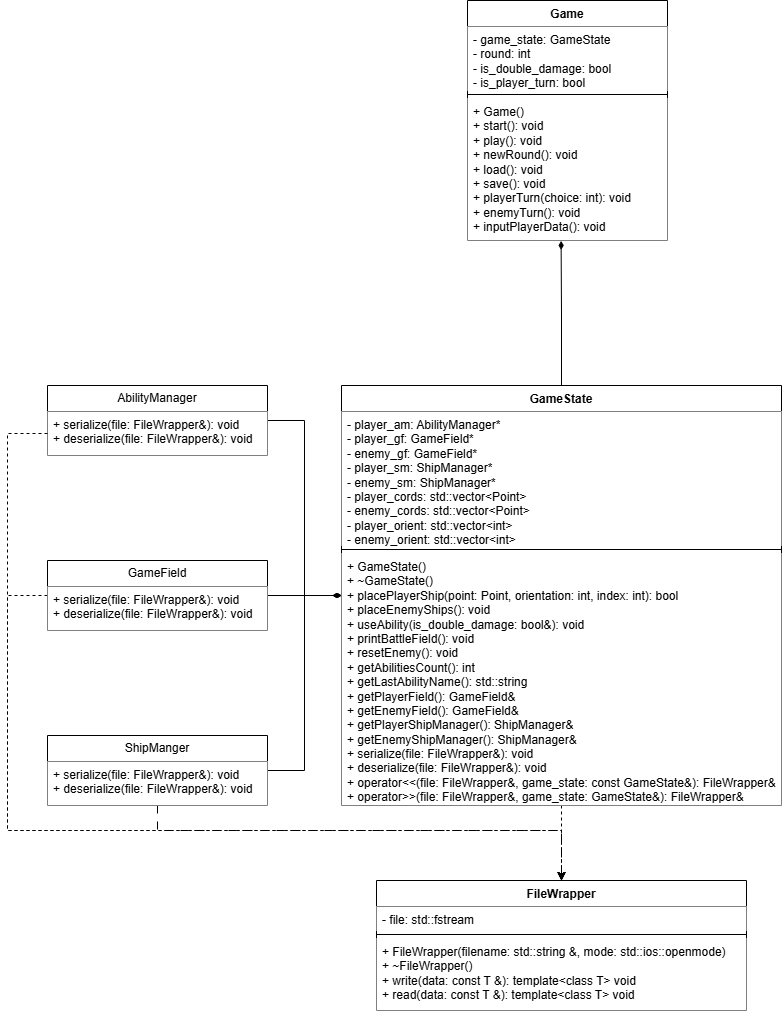

The diagram above was exported from draw.io. Its source (the exported page's mxGraphModel, read from the mxfile embedded in the PNG):
<mxGraphModel dx="2035" dy="1343" grid="1" gridSize="10" guides="1" tooltips="1" connect="1" arrows="1" fold="1" page="1" pageScale="1" pageWidth="827" pageHeight="1169" background="#ffffff" math="0" shadow="0">
  <root>
    <mxCell id="0" />
    <mxCell id="1" parent="0" />
    <mxCell id="DWA8-55y68-KC_DEEudD-1" value="Game" style="swimlane;fontStyle=1;align=center;verticalAlign=top;childLayout=stackLayout;horizontal=1;startSize=26;horizontalStack=0;resizeParent=1;resizeParentMax=0;resizeLast=0;collapsible=1;marginBottom=0;whiteSpace=wrap;html=1;" vertex="1" parent="1">
      <mxGeometry x="487" y="20" width="200" height="240" as="geometry" />
    </mxCell>
    <mxCell id="DWA8-55y68-KC_DEEudD-2" value="- game_state:&amp;nbsp;GameState&lt;div&gt;- round: int&lt;/div&gt;&lt;div&gt;-&amp;nbsp;is_double_damage: bool&lt;/div&gt;&lt;div&gt;-&amp;nbsp;is_player_turn: bool&lt;/div&gt;" style="text;strokeColor=none;fillColor=default;align=left;verticalAlign=top;spacingLeft=4;spacingRight=4;overflow=hidden;rotatable=0;points=[[0,0.5],[1,0.5]];portConstraint=eastwest;whiteSpace=wrap;html=1;" vertex="1" parent="DWA8-55y68-KC_DEEudD-1">
      <mxGeometry y="26" width="200" height="64" as="geometry" />
    </mxCell>
    <mxCell id="DWA8-55y68-KC_DEEudD-3" value="" style="line;strokeWidth=1;fillColor=none;align=left;verticalAlign=middle;spacingTop=-1;spacingLeft=3;spacingRight=3;rotatable=0;labelPosition=right;points=[];portConstraint=eastwest;strokeColor=inherit;" vertex="1" parent="DWA8-55y68-KC_DEEudD-1">
      <mxGeometry y="90" width="200" height="8" as="geometry" />
    </mxCell>
    <mxCell id="DWA8-55y68-KC_DEEudD-4" value="+ Game()&lt;div&gt;+ start(): void&lt;/div&gt;&lt;div&gt;+ play(): void&lt;/div&gt;&lt;div&gt;+ newRound(): void&lt;/div&gt;&lt;div&gt;+ load(): void&lt;/div&gt;&lt;div&gt;+ save(): void&lt;/div&gt;&lt;div&gt;+ playerTurn(choice: int): void&lt;/div&gt;&lt;div&gt;+ enemyTurn(): void&lt;/div&gt;&lt;div&gt;+ inputPlayerData(): void&lt;/div&gt;" style="text;strokeColor=none;fillColor=default;align=left;verticalAlign=top;spacingLeft=4;spacingRight=4;overflow=hidden;rotatable=0;points=[[0,0.5],[1,0.5]];portConstraint=eastwest;whiteSpace=wrap;html=1;" vertex="1" parent="DWA8-55y68-KC_DEEudD-1">
      <mxGeometry y="98" width="200" height="142" as="geometry" />
    </mxCell>
    <mxCell id="DWA8-55y68-KC_DEEudD-15" style="edgeStyle=orthogonalEdgeStyle;rounded=0;orthogonalLoop=1;jettySize=auto;html=1;entryX=0.5;entryY=0;entryDx=0;entryDy=0;dashed=1;" edge="1" parent="1" source="DWA8-55y68-KC_DEEudD-5" target="DWA8-55y68-KC_DEEudD-10">
      <mxGeometry relative="1" as="geometry" />
    </mxCell>
    <mxCell id="DWA8-55y68-KC_DEEudD-5" value="GameState" style="swimlane;fontStyle=1;align=center;verticalAlign=top;childLayout=stackLayout;horizontal=1;startSize=26;horizontalStack=0;resizeParent=1;resizeParentMax=0;resizeLast=0;collapsible=1;marginBottom=0;whiteSpace=wrap;html=1;" vertex="1" parent="1">
      <mxGeometry x="361" y="405" width="440" height="420" as="geometry" />
    </mxCell>
    <mxCell id="DWA8-55y68-KC_DEEudD-6" value="- player_am:&amp;nbsp;AbilityManager*&lt;div&gt;-&amp;nbsp;&lt;span style=&quot;background-color: initial;&quot;&gt;player_gf:&amp;nbsp;&lt;/span&gt;&lt;span style=&quot;background-color: initial;&quot;&gt;GameField*&lt;/span&gt;&lt;/div&gt;&lt;div&gt;&lt;span style=&quot;background-color: initial;&quot;&gt;- enemy_gf:&amp;nbsp;&lt;/span&gt;&lt;span style=&quot;background-color: initial;&quot;&gt;GameField*&lt;/span&gt;&lt;span style=&quot;background-color: initial;&quot;&gt;&lt;/span&gt;&lt;/div&gt;&lt;div&gt;-&amp;nbsp;&lt;span style=&quot;background-color: initial;&quot;&gt;player_sm:&amp;nbsp;&lt;/span&gt;&lt;span style=&quot;background-color: initial;&quot;&gt;ShipManager*&lt;br&gt;&lt;/span&gt;-&amp;nbsp;&lt;span style=&quot;background-color: initial;&quot;&gt;enemy_sm:&amp;nbsp;&lt;/span&gt;&lt;span style=&quot;background-color: initial;&quot;&gt;ShipManager*&lt;/span&gt;&lt;span style=&quot;background-color: initial;&quot;&gt;&lt;/span&gt;&lt;/div&gt;&lt;div&gt;-&amp;nbsp;&lt;span style=&quot;background-color: initial;&quot;&gt;player_cords:&amp;nbsp;&lt;/span&gt;&lt;span style=&quot;background-color: initial;&quot;&gt;std::vector&amp;lt;Point&amp;gt;&lt;br&gt;&lt;/span&gt;- enemy&lt;span style=&quot;background-color: initial;&quot;&gt;_cords:&amp;nbsp;&lt;/span&gt;&lt;span style=&quot;background-color: initial;&quot;&gt;std::vector&amp;lt;Point&amp;gt;&lt;br&gt;&lt;/span&gt;- player&lt;span style=&quot;background-color: initial;&quot;&gt;_orient:&amp;nbsp;&lt;/span&gt;&lt;span style=&quot;background-color: initial;&quot;&gt;std::vector&amp;lt;int&amp;gt;&lt;br&gt;-&lt;/span&gt;&lt;span style=&quot;background-color: initial;&quot;&gt;&lt;/span&gt;&lt;span style=&quot;background-color: initial;&quot;&gt;&lt;/span&gt;&lt;span style=&quot;background-color: initial;&quot;&gt;&amp;nbsp;&lt;/span&gt;enemy&lt;span style=&quot;background-color: initial;&quot;&gt;_orient:&amp;nbsp;&lt;/span&gt;&lt;span style=&quot;background-color: initial;&quot;&gt;std::vector&amp;lt;int&amp;gt;&lt;/span&gt;&lt;/div&gt;" style="text;align=left;verticalAlign=top;spacingLeft=4;spacingRight=4;overflow=hidden;rotatable=0;points=[[0,0.5],[1,0.5]];portConstraint=eastwest;whiteSpace=wrap;html=1;fillColor=default;" vertex="1" parent="DWA8-55y68-KC_DEEudD-5">
      <mxGeometry y="26" width="440" height="134" as="geometry" />
    </mxCell>
    <mxCell id="DWA8-55y68-KC_DEEudD-7" value="" style="line;strokeWidth=1;fillColor=none;align=left;verticalAlign=middle;spacingTop=-1;spacingLeft=3;spacingRight=3;rotatable=0;labelPosition=right;points=[];portConstraint=eastwest;strokeColor=inherit;" vertex="1" parent="DWA8-55y68-KC_DEEudD-5">
      <mxGeometry y="160" width="440" height="8" as="geometry" />
    </mxCell>
    <mxCell id="DWA8-55y68-KC_DEEudD-8" value="+ GameState()&lt;br&gt;+&amp;nbsp;~GameState()&lt;br&gt;&lt;div&gt;+ placePlayerShip(point: Point, orientation: int, index: int): bool&lt;/div&gt;&lt;div&gt;+ placeEnemyShips(): void&lt;/div&gt;&lt;div&gt;+ useAbility(is_double_damage: bool&amp;amp;): void&lt;/div&gt;&lt;div&gt;+ printBattleField(): void&lt;/div&gt;&lt;div&gt;+ resetEnemy(): void&lt;/div&gt;&lt;div&gt;+ getAbilitiesCount(): int&lt;/div&gt;&lt;div&gt;+ getLastAbilityName(): std::string&lt;/div&gt;&lt;div&gt;+ getPlayerField(): GameField&amp;amp;&lt;br&gt;+ getEnemyField(): GameField&amp;amp;&lt;br&gt;+ getPlayerShipManager(): ShipManager&amp;amp;&lt;br&gt;+ getEnemyShipManager(): ShipManager&amp;amp;&lt;br&gt;+ serialize(file: FileWrapper&amp;amp;): void&lt;br&gt;+ deserialize(file: FileWrapper&amp;amp;): void&lt;br&gt;+&amp;nbsp;operator&amp;lt;&amp;lt;(&lt;span style=&quot;background-color: initial;&quot;&gt;file: FileWrapper&amp;amp;,&amp;nbsp;&lt;/span&gt;&lt;span style=&quot;background-color: initial;&quot;&gt;game_state:&amp;nbsp;&lt;/span&gt;&lt;span style=&quot;background-color: initial;&quot;&gt;const GameState&amp;amp;&lt;/span&gt;&lt;span style=&quot;background-color: initial;&quot;&gt;):&amp;nbsp;&lt;/span&gt;&lt;span style=&quot;background-color: initial;&quot;&gt;FileWrapper&amp;amp;&lt;/span&gt;&lt;/div&gt;&lt;div&gt;+&amp;nbsp;operator&amp;gt;&amp;gt;(&lt;span style=&quot;background-color: initial;&quot;&gt;file: FileWrapper&amp;amp;,&amp;nbsp;&lt;/span&gt;&lt;span style=&quot;background-color: initial;&quot;&gt;game_state:&amp;nbsp;&lt;/span&gt;&lt;span style=&quot;background-color: initial;&quot;&gt;GameState&amp;amp;&lt;/span&gt;&lt;span style=&quot;background-color: initial;&quot;&gt;):&amp;nbsp;&lt;/span&gt;&lt;span style=&quot;background-color: initial;&quot;&gt;FileWrapper&amp;amp;&lt;/span&gt;&lt;span style=&quot;background-color: initial;&quot;&gt;&lt;/span&gt;&lt;/div&gt;" style="text;strokeColor=none;fillColor=default;align=left;verticalAlign=top;spacingLeft=4;spacingRight=4;overflow=hidden;rotatable=0;points=[[0,0.5],[1,0.5]];portConstraint=eastwest;whiteSpace=wrap;html=1;" vertex="1" parent="DWA8-55y68-KC_DEEudD-5">
      <mxGeometry y="168" width="440" height="252" as="geometry" />
    </mxCell>
    <mxCell id="DWA8-55y68-KC_DEEudD-9" style="edgeStyle=orthogonalEdgeStyle;rounded=0;orthogonalLoop=1;jettySize=auto;html=1;entryX=0.468;entryY=1.003;entryDx=0;entryDy=0;entryPerimeter=0;endArrow=diamondThin;endFill=1;" edge="1" parent="1" source="DWA8-55y68-KC_DEEudD-5" target="DWA8-55y68-KC_DEEudD-4">
      <mxGeometry relative="1" as="geometry" />
    </mxCell>
    <mxCell id="DWA8-55y68-KC_DEEudD-10" value="FileWrapper" style="swimlane;fontStyle=1;align=center;verticalAlign=top;childLayout=stackLayout;horizontal=1;startSize=26;horizontalStack=0;resizeParent=1;resizeParentMax=0;resizeLast=0;collapsible=1;marginBottom=0;whiteSpace=wrap;html=1;" vertex="1" parent="1">
      <mxGeometry x="396" y="900" width="370" height="130" as="geometry" />
    </mxCell>
    <mxCell id="DWA8-55y68-KC_DEEudD-11" value="- file: std::fstream" style="text;strokeColor=none;fillColor=default;align=left;verticalAlign=top;spacingLeft=4;spacingRight=4;overflow=hidden;rotatable=0;points=[[0,0.5],[1,0.5]];portConstraint=eastwest;whiteSpace=wrap;html=1;" vertex="1" parent="DWA8-55y68-KC_DEEudD-10">
      <mxGeometry y="26" width="370" height="24" as="geometry" />
    </mxCell>
    <mxCell id="DWA8-55y68-KC_DEEudD-12" value="" style="line;strokeWidth=1;fillColor=none;align=left;verticalAlign=middle;spacingTop=-1;spacingLeft=3;spacingRight=3;rotatable=0;labelPosition=right;points=[];portConstraint=eastwest;strokeColor=inherit;" vertex="1" parent="DWA8-55y68-KC_DEEudD-10">
      <mxGeometry y="50" width="370" height="8" as="geometry" />
    </mxCell>
    <mxCell id="DWA8-55y68-KC_DEEudD-13" value="+ FileWrapper(filename: std::string &amp;amp;, mode: std::ios::openmode)&lt;div&gt;+ ~FileWrapper()&lt;/div&gt;&lt;div&gt;+ write(&lt;span style=&quot;background-color: initial;&quot;&gt;data:&amp;nbsp;&lt;/span&gt;&lt;span style=&quot;background-color: initial;&quot;&gt;const T &amp;amp;):&amp;nbsp;&lt;/span&gt;&lt;span style=&quot;background-color: initial;&quot;&gt;template&amp;lt;class T&amp;gt;&amp;nbsp;&lt;/span&gt;&lt;span style=&quot;background-color: initial;&quot;&gt;void&lt;/span&gt;&lt;/div&gt;&lt;div&gt;+&amp;nbsp;&lt;span style=&quot;background-color: initial;&quot;&gt;read(&lt;/span&gt;&lt;span style=&quot;background-color: initial;&quot;&gt;data:&amp;nbsp;&lt;/span&gt;&lt;span style=&quot;background-color: initial;&quot;&gt;const T &amp;amp;):&amp;nbsp;&lt;/span&gt;&lt;span style=&quot;background-color: initial;&quot;&gt;template&amp;lt;class T&amp;gt;&amp;nbsp;&lt;/span&gt;&lt;span style=&quot;background-color: initial;&quot;&gt;void&lt;/span&gt;&lt;/div&gt;" style="text;strokeColor=none;fillColor=default;align=left;verticalAlign=top;spacingLeft=4;spacingRight=4;overflow=hidden;rotatable=0;points=[[0,0.5],[1,0.5]];portConstraint=eastwest;whiteSpace=wrap;html=1;" vertex="1" parent="DWA8-55y68-KC_DEEudD-10">
      <mxGeometry y="58" width="370" height="72" as="geometry" />
    </mxCell>
    <mxCell id="DWA8-55y68-KC_DEEudD-35" style="edgeStyle=orthogonalEdgeStyle;rounded=0;orthogonalLoop=1;jettySize=auto;html=1;endArrow=diamondThin;endFill=1;" edge="1" parent="1" source="DWA8-55y68-KC_DEEudD-24" target="DWA8-55y68-KC_DEEudD-5">
      <mxGeometry relative="1" as="geometry" />
    </mxCell>
    <mxCell id="DWA8-55y68-KC_DEEudD-38" style="edgeStyle=orthogonalEdgeStyle;rounded=0;orthogonalLoop=1;jettySize=auto;html=1;dashed=1;" edge="1" parent="1" source="DWA8-55y68-KC_DEEudD-24" target="DWA8-55y68-KC_DEEudD-10">
      <mxGeometry relative="1" as="geometry">
        <Array as="points">
          <mxPoint x="27" y="615" />
          <mxPoint x="27" y="850" />
          <mxPoint x="581" y="850" />
        </Array>
      </mxGeometry>
    </mxCell>
    <mxCell id="DWA8-55y68-KC_DEEudD-24" value="GameField" style="swimlane;fontStyle=0;childLayout=stackLayout;horizontal=1;startSize=26;fillColor=default;horizontalStack=0;resizeParent=1;resizeParentMax=0;resizeLast=0;collapsible=1;marginBottom=0;whiteSpace=wrap;html=1;" vertex="1" parent="1">
      <mxGeometry x="67" y="580" width="220" height="70" as="geometry" />
    </mxCell>
    <mxCell id="DWA8-55y68-KC_DEEudD-25" value="+ serialize(file: FileWrapper&amp;amp;): void&lt;div&gt;+ deserialize(file: FileWrapper&amp;amp;): void&lt;br&gt;&lt;div&gt;&lt;br&gt;&lt;/div&gt;&lt;/div&gt;" style="text;strokeColor=none;fillColor=default;align=left;verticalAlign=top;spacingLeft=4;spacingRight=4;overflow=hidden;rotatable=0;points=[[0,0.5],[1,0.5]];portConstraint=eastwest;whiteSpace=wrap;html=1;" vertex="1" parent="DWA8-55y68-KC_DEEudD-24">
      <mxGeometry y="26" width="220" height="44" as="geometry" />
    </mxCell>
    <mxCell id="DWA8-55y68-KC_DEEudD-34" style="edgeStyle=orthogonalEdgeStyle;rounded=0;orthogonalLoop=1;jettySize=auto;html=1;endArrow=diamondThin;endFill=1;" edge="1" parent="1" source="DWA8-55y68-KC_DEEudD-28" target="DWA8-55y68-KC_DEEudD-5">
      <mxGeometry relative="1" as="geometry" />
    </mxCell>
    <mxCell id="DWA8-55y68-KC_DEEudD-37" style="edgeStyle=orthogonalEdgeStyle;rounded=0;orthogonalLoop=1;jettySize=auto;html=1;dashed=1;dashPattern=8 8;" edge="1" parent="1" source="DWA8-55y68-KC_DEEudD-28" target="DWA8-55y68-KC_DEEudD-10">
      <mxGeometry relative="1" as="geometry">
        <Array as="points">
          <mxPoint x="177" y="850" />
          <mxPoint x="581" y="850" />
        </Array>
      </mxGeometry>
    </mxCell>
    <mxCell id="DWA8-55y68-KC_DEEudD-28" value="ShipManger" style="swimlane;fontStyle=0;childLayout=stackLayout;horizontal=1;startSize=26;fillColor=default;horizontalStack=0;resizeParent=1;resizeParentMax=0;resizeLast=0;collapsible=1;marginBottom=0;whiteSpace=wrap;html=1;" vertex="1" parent="1">
      <mxGeometry x="67" y="755" width="220" height="70" as="geometry" />
    </mxCell>
    <mxCell id="DWA8-55y68-KC_DEEudD-29" value="+ serialize(file: FileWrapper&amp;amp;): void&lt;div&gt;+ deserialize(file: FileWrapper&amp;amp;): void&lt;br&gt;&lt;div&gt;&lt;br&gt;&lt;/div&gt;&lt;/div&gt;" style="text;strokeColor=none;fillColor=default;align=left;verticalAlign=top;spacingLeft=4;spacingRight=4;overflow=hidden;rotatable=0;points=[[0,0.5],[1,0.5]];portConstraint=eastwest;whiteSpace=wrap;html=1;" vertex="1" parent="DWA8-55y68-KC_DEEudD-28">
      <mxGeometry y="26" width="220" height="44" as="geometry" />
    </mxCell>
    <mxCell id="DWA8-55y68-KC_DEEudD-36" style="edgeStyle=orthogonalEdgeStyle;rounded=0;orthogonalLoop=1;jettySize=auto;html=1;endArrow=diamondThin;endFill=1;" edge="1" parent="1" source="DWA8-55y68-KC_DEEudD-30" target="DWA8-55y68-KC_DEEudD-5">
      <mxGeometry relative="1" as="geometry" />
    </mxCell>
    <mxCell id="DWA8-55y68-KC_DEEudD-30" value="AbilityManager" style="swimlane;fontStyle=0;childLayout=stackLayout;horizontal=1;startSize=26;fillColor=default;horizontalStack=0;resizeParent=1;resizeParentMax=0;resizeLast=0;collapsible=1;marginBottom=0;whiteSpace=wrap;html=1;" vertex="1" parent="1">
      <mxGeometry x="67" y="405" width="220" height="70" as="geometry" />
    </mxCell>
    <mxCell id="DWA8-55y68-KC_DEEudD-31" value="+ serialize(file: FileWrapper&amp;amp;): void&lt;div&gt;+ deserialize(file: FileWrapper&amp;amp;): void&lt;br&gt;&lt;div&gt;&lt;br&gt;&lt;/div&gt;&lt;/div&gt;" style="text;strokeColor=none;fillColor=default;align=left;verticalAlign=top;spacingLeft=4;spacingRight=4;overflow=hidden;rotatable=0;points=[[0,0.5],[1,0.5]];portConstraint=eastwest;whiteSpace=wrap;html=1;" vertex="1" parent="DWA8-55y68-KC_DEEudD-30">
      <mxGeometry y="26" width="220" height="44" as="geometry" />
    </mxCell>
    <mxCell id="DWA8-55y68-KC_DEEudD-39" style="edgeStyle=orthogonalEdgeStyle;rounded=0;orthogonalLoop=1;jettySize=auto;html=1;dashed=1;" edge="1" parent="1" source="DWA8-55y68-KC_DEEudD-31" target="DWA8-55y68-KC_DEEudD-10">
      <mxGeometry relative="1" as="geometry">
        <Array as="points">
          <mxPoint x="27" y="453" />
          <mxPoint x="27" y="850" />
          <mxPoint x="581" y="850" />
        </Array>
      </mxGeometry>
    </mxCell>
  </root>
</mxGraphModel>